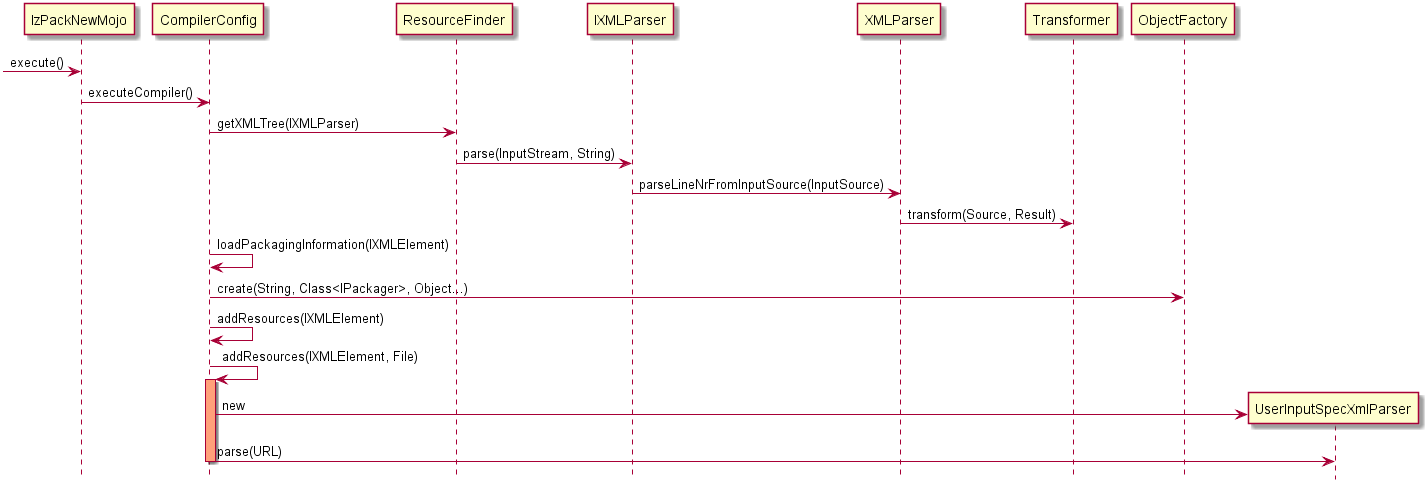

The diagram above was rendered by PlantUML. Its source (embedded in the PNG):
@startuml
hide footbox
-> IzPackNewMojo : execute()
IzPackNewMojo-> CompilerConfig : executeCompiler()
CompilerConfig -> ResourceFinder : getXMLTree(IXMLParser)
ResourceFinder -> IXMLParser : parse(InputStream, String)
IXMLParser -> XMLParser : parseLineNrFromInputSource(InputSource)
XMLParser -> Transformer : transform(Source, Result)
CompilerConfig -> CompilerConfig : loadPackagingInformation(IXMLElement)
CompilerConfig -> ObjectFactory : create(String, Class<IPackager>, Object...)
CompilerConfig -> CompilerConfig : addResources(IXMLElement)
CompilerConfig -> CompilerConfig : addResources(IXMLElement, File)
activate CompilerConfig #LightSalmon
create UserInputSpecXmlParser
CompilerConfig -> UserInputSpecXmlParser : new
CompilerConfig -> UserInputSpecXmlParser : parse(URL)
deactivate CompilerConfig
@enduml